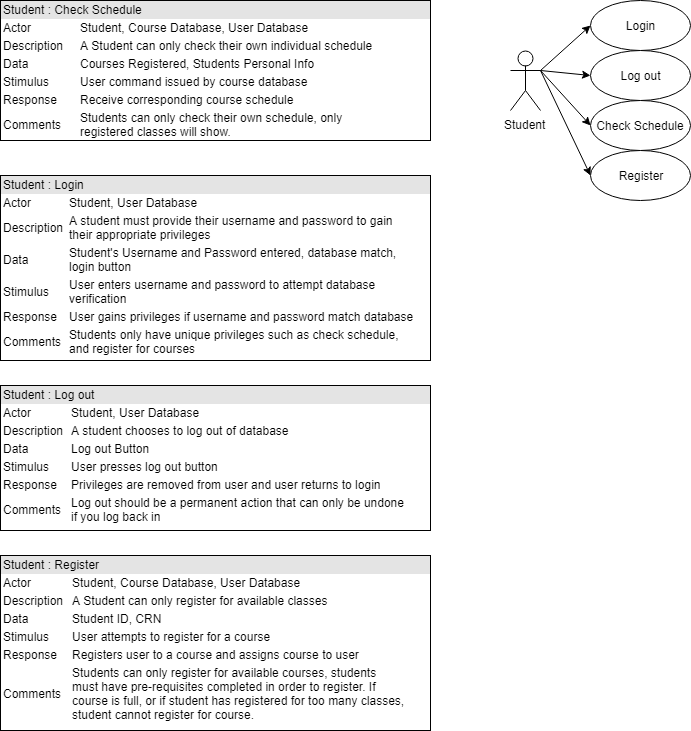

The diagram above was exported from draw.io. Its source (the exported page's mxGraphModel, read from the mxfile embedded in the PNG):
<mxGraphModel dx="2100" dy="501" grid="1" gridSize="10" guides="1" tooltips="1" connect="1" arrows="1" fold="1" page="1" pageScale="1" pageWidth="850" pageHeight="1100" math="0" shadow="0">
  <root>
    <mxCell id="0" />
    <mxCell id="1" parent="0" />
    <mxCell id="lKAM6ux2Rdhv8Y9anOI4-1" value="&lt;div&gt;Student&lt;/div&gt;&lt;div&gt;&lt;br&gt;&lt;/div&gt;" style="shape=umlActor;verticalLabelPosition=bottom;labelBackgroundColor=#ffffff;verticalAlign=top;html=1;outlineConnect=0;" parent="1" vertex="1">
      <mxGeometry x="500" y="70" width="30" height="60" as="geometry" />
    </mxCell>
    <mxCell id="lKAM6ux2Rdhv8Y9anOI4-3" value="Login" style="ellipse;whiteSpace=wrap;html=1;" parent="1" vertex="1">
      <mxGeometry x="580" y="20" width="100" height="50" as="geometry" />
    </mxCell>
    <mxCell id="lKAM6ux2Rdhv8Y9anOI4-5" value="Log out" style="ellipse;whiteSpace=wrap;html=1;" parent="1" vertex="1">
      <mxGeometry x="580" y="70" width="100" height="50" as="geometry" />
    </mxCell>
    <mxCell id="lKAM6ux2Rdhv8Y9anOI4-6" value="Check Schedule" style="ellipse;whiteSpace=wrap;html=1;" parent="1" vertex="1">
      <mxGeometry x="580" y="120" width="100" height="50" as="geometry" />
    </mxCell>
    <mxCell id="lKAM6ux2Rdhv8Y9anOI4-9" value="" style="endArrow=classic;html=1;entryX=0;entryY=0.5;entryDx=0;entryDy=0;exitX=1;exitY=0.3333333333333333;exitDx=0;exitDy=0;exitPerimeter=0;" parent="1" source="lKAM6ux2Rdhv8Y9anOI4-1" target="lKAM6ux2Rdhv8Y9anOI4-3" edge="1">
      <mxGeometry width="50" height="50" relative="1" as="geometry">
        <mxPoint x="500" y="280" as="sourcePoint" />
        <mxPoint x="550" y="230" as="targetPoint" />
      </mxGeometry>
    </mxCell>
    <mxCell id="lKAM6ux2Rdhv8Y9anOI4-10" value="Register" style="ellipse;whiteSpace=wrap;html=1;" parent="1" vertex="1">
      <mxGeometry x="580" y="170" width="100" height="50" as="geometry" />
    </mxCell>
    <mxCell id="lKAM6ux2Rdhv8Y9anOI4-11" value="" style="endArrow=classic;html=1;entryX=0;entryY=0.5;entryDx=0;entryDy=0;exitX=1;exitY=0.3333333333333333;exitDx=0;exitDy=0;exitPerimeter=0;" parent="1" source="lKAM6ux2Rdhv8Y9anOI4-1" target="lKAM6ux2Rdhv8Y9anOI4-5" edge="1">
      <mxGeometry width="50" height="50" relative="1" as="geometry">
        <mxPoint x="500" y="290" as="sourcePoint" />
        <mxPoint x="550" y="240" as="targetPoint" />
      </mxGeometry>
    </mxCell>
    <mxCell id="lKAM6ux2Rdhv8Y9anOI4-12" value="" style="endArrow=classic;html=1;entryX=0;entryY=0.5;entryDx=0;entryDy=0;exitX=1;exitY=0.3333333333333333;exitDx=0;exitDy=0;exitPerimeter=0;" parent="1" source="lKAM6ux2Rdhv8Y9anOI4-1" target="lKAM6ux2Rdhv8Y9anOI4-6" edge="1">
      <mxGeometry width="50" height="50" relative="1" as="geometry">
        <mxPoint x="500" y="290" as="sourcePoint" />
        <mxPoint x="550" y="240" as="targetPoint" />
      </mxGeometry>
    </mxCell>
    <mxCell id="lKAM6ux2Rdhv8Y9anOI4-13" value="" style="endArrow=classic;html=1;entryX=0;entryY=0.5;entryDx=0;entryDy=0;exitX=1;exitY=0.3333333333333333;exitDx=0;exitDy=0;exitPerimeter=0;" parent="1" source="lKAM6ux2Rdhv8Y9anOI4-1" target="lKAM6ux2Rdhv8Y9anOI4-10" edge="1">
      <mxGeometry width="50" height="50" relative="1" as="geometry">
        <mxPoint x="500" y="290" as="sourcePoint" />
        <mxPoint x="550" y="240" as="targetPoint" />
      </mxGeometry>
    </mxCell>
    <mxCell id="lKAM6ux2Rdhv8Y9anOI4-14" value="&lt;div style=&quot;box-sizing: border-box ; width: 100% ; background: #e4e4e4 ; padding: 2px&quot;&gt;Student : Check Schedule&lt;br&gt;&lt;/div&gt;&lt;table style=&quot;width: 100% ; font-size: 1em&quot; cellspacing=&quot;0&quot; cellpadding=&quot;2&quot;&gt;&lt;tbody&gt;&lt;tr&gt;&lt;td&gt;Actor&lt;/td&gt;&lt;td&gt;Student, Course Database, User Database&lt;br&gt;&lt;/td&gt;&lt;/tr&gt;&lt;tr&gt;&lt;td&gt;Description&lt;/td&gt;&lt;td&gt;A Student can only check their own individual schedule&lt;br&gt;&lt;/td&gt;&lt;/tr&gt;&lt;tr&gt;&lt;td&gt;Data&lt;br&gt;&lt;/td&gt;&lt;td&gt;Courses Registered, Students Personal Info&lt;br&gt;&lt;/td&gt;&lt;/tr&gt;&lt;tr&gt;&lt;td&gt;Stimulus&lt;/td&gt;&lt;td&gt;User command issued by course database&lt;br&gt;&lt;/td&gt;&lt;/tr&gt;&lt;tr&gt;&lt;td&gt;Response&lt;/td&gt;&lt;td&gt;Receive corresponding course schedule &lt;br&gt;&lt;/td&gt;&lt;/tr&gt;&lt;tr&gt;&lt;td&gt;Comments&lt;/td&gt;&lt;td&gt;Students can only check their own schedule, only &lt;br&gt;registered classes will show.&lt;br&gt;&lt;/td&gt;&lt;/tr&gt;&lt;/tbody&gt;&lt;/table&gt;" style="verticalAlign=top;align=left;overflow=fill;html=1;" parent="1" vertex="1">
      <mxGeometry x="-10" y="20" width="430" height="140" as="geometry" />
    </mxCell>
    <mxCell id="lKAM6ux2Rdhv8Y9anOI4-15" value="&lt;div style=&quot;box-sizing: border-box ; width: 100% ; background: #e4e4e4 ; padding: 2px&quot;&gt;Student : Login&lt;br&gt;&lt;/div&gt;&lt;table style=&quot;width: 100% ; font-size: 1em&quot; cellspacing=&quot;0&quot; cellpadding=&quot;2&quot;&gt;&lt;tbody&gt;&lt;tr&gt;&lt;td&gt;Actor&lt;/td&gt;&lt;td&gt;Student, User Database&lt;br&gt;&lt;/td&gt;&lt;/tr&gt;&lt;tr&gt;&lt;td&gt;Description&lt;/td&gt;&lt;td&gt;A student must provide their username and password to gain&lt;br&gt;their appropriate privileges&lt;br&gt;&lt;/td&gt;&lt;/tr&gt;&lt;tr&gt;&lt;td&gt;Data&lt;br&gt;&lt;/td&gt;&lt;td&gt;Student's Username and Password entered, database match,&lt;br&gt;login button&lt;br&gt;&lt;/td&gt;&lt;/tr&gt;&lt;tr&gt;&lt;td&gt;Stimulus&lt;/td&gt;&lt;td&gt;User enters username and password to attempt database&lt;br&gt;verification&lt;br&gt;&lt;/td&gt;&lt;/tr&gt;&lt;tr&gt;&lt;td&gt;Response&lt;/td&gt;&lt;td&gt;User gains privileges if username and password match database &lt;br&gt;&lt;/td&gt;&lt;/tr&gt;&lt;tr&gt;&lt;td&gt;Comments&lt;/td&gt;&lt;td&gt;Students only have unique privileges such as check schedule,&lt;br&gt;and register for courses&lt;br&gt;&lt;/td&gt;&lt;/tr&gt;&lt;/tbody&gt;&lt;/table&gt;" style="verticalAlign=top;align=left;overflow=fill;html=1;" parent="1" vertex="1">
      <mxGeometry x="-10" y="195" width="430" height="185" as="geometry" />
    </mxCell>
    <mxCell id="lKAM6ux2Rdhv8Y9anOI4-16" value="&lt;div style=&quot;box-sizing: border-box ; width: 100% ; background: #e4e4e4 ; padding: 2px&quot;&gt;Student : Log out&lt;br&gt;&lt;/div&gt;&lt;table style=&quot;width: 100% ; font-size: 1em&quot; cellspacing=&quot;0&quot; cellpadding=&quot;2&quot;&gt;&lt;tbody&gt;&lt;tr&gt;&lt;td&gt;Actor&lt;/td&gt;&lt;td&gt;Student, User Database&lt;br&gt;&lt;/td&gt;&lt;/tr&gt;&lt;tr&gt;&lt;td&gt;Description&lt;/td&gt;&lt;td&gt;A student chooses to log out of database&lt;br&gt;&lt;/td&gt;&lt;/tr&gt;&lt;tr&gt;&lt;td&gt;Data&lt;br&gt;&lt;/td&gt;&lt;td&gt;Log out Button &lt;br&gt;&lt;/td&gt;&lt;/tr&gt;&lt;tr&gt;&lt;td&gt;Stimulus&lt;/td&gt;&lt;td&gt;User presses log out button&lt;br&gt;&lt;/td&gt;&lt;/tr&gt;&lt;tr&gt;&lt;td&gt;Response&lt;/td&gt;&lt;td&gt;Privileges are removed from user and user returns to login&lt;br&gt;&lt;/td&gt;&lt;/tr&gt;&lt;tr&gt;&lt;td&gt;Comments&lt;/td&gt;&lt;td&gt;Log out should be a permanent action that can only be undone &lt;br&gt;if you log back in&lt;br&gt;&lt;/td&gt;&lt;/tr&gt;&lt;/tbody&gt;&lt;/table&gt;" style="verticalAlign=top;align=left;overflow=fill;html=1;" parent="1" vertex="1">
      <mxGeometry x="-10" y="405" width="430" height="145" as="geometry" />
    </mxCell>
    <mxCell id="lKAM6ux2Rdhv8Y9anOI4-17" value="&lt;div style=&quot;box-sizing: border-box ; width: 100% ; background: #e4e4e4 ; padding: 2px&quot;&gt;Student : Register&lt;br&gt;&lt;/div&gt;&lt;table style=&quot;width: 100% ; font-size: 1em&quot; cellspacing=&quot;0&quot; cellpadding=&quot;2&quot;&gt;&lt;tbody&gt;&lt;tr&gt;&lt;td&gt;Actor&lt;/td&gt;&lt;td&gt;Student, Course Database, User Database&lt;br&gt;&lt;/td&gt;&lt;/tr&gt;&lt;tr&gt;&lt;td&gt;Description&lt;/td&gt;&lt;td&gt;A Student can only register for available classes&lt;br&gt;&lt;/td&gt;&lt;/tr&gt;&lt;tr&gt;&lt;td&gt;Data&lt;br&gt;&lt;/td&gt;&lt;td&gt;Student ID, CRN&lt;br&gt;&lt;/td&gt;&lt;/tr&gt;&lt;tr&gt;&lt;td&gt;Stimulus&lt;/td&gt;&lt;td&gt;User attempts to register for a course&lt;br&gt;&lt;/td&gt;&lt;/tr&gt;&lt;tr&gt;&lt;td&gt;Response&lt;/td&gt;&lt;td&gt;Registers user to a course and assigns course to user&lt;br&gt;&lt;/td&gt;&lt;/tr&gt;&lt;tr&gt;&lt;td&gt;Comments&lt;/td&gt;&lt;td&gt;Students can only register for available courses, students&lt;br&gt;must have pre-requisites completed in order to register. If &lt;br&gt;course is full, or if student has registered for too many classes,&lt;br&gt;student cannot register for course.&lt;br&gt;&lt;/td&gt;&lt;/tr&gt;&lt;/tbody&gt;&lt;/table&gt;" style="verticalAlign=top;align=left;overflow=fill;html=1;" parent="1" vertex="1">
      <mxGeometry x="-10" y="575" width="430" height="175" as="geometry" />
    </mxCell>
  </root>
</mxGraphModel>